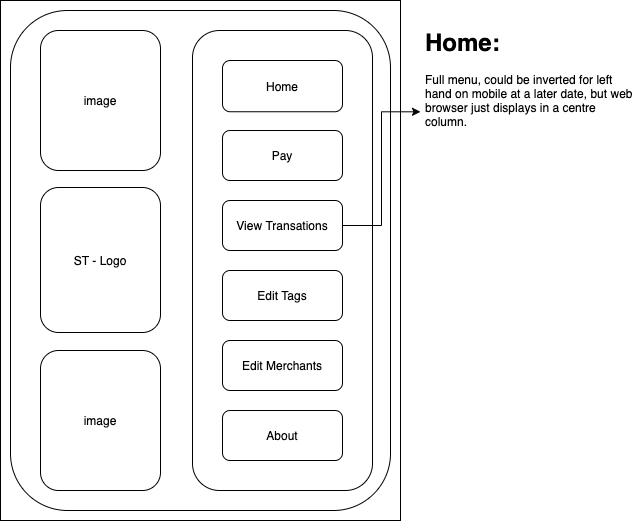

The diagram above was exported from draw.io. Its source (the exported page's mxGraphModel, read from the mxfile embedded in the PNG):
<mxGraphModel dx="946" dy="613" grid="1" gridSize="10" guides="1" tooltips="1" connect="1" arrows="1" fold="1" page="1" pageScale="1" pageWidth="827" pageHeight="1169" math="0" shadow="0">
  <root>
    <mxCell id="0" />
    <mxCell id="1" parent="0" />
    <mxCell id="8HhgvvhVqcTOHC579Pmx-1" value="" style="rounded=0;whiteSpace=wrap;html=1;" vertex="1" parent="1">
      <mxGeometry x="40" y="40" width="400" height="520" as="geometry" />
    </mxCell>
    <mxCell id="8HhgvvhVqcTOHC579Pmx-3" value="" style="rounded=1;whiteSpace=wrap;html=1;" vertex="1" parent="1">
      <mxGeometry x="50" y="50" width="380" height="500" as="geometry" />
    </mxCell>
    <mxCell id="8HhgvvhVqcTOHC579Pmx-15" value="image" style="rounded=1;whiteSpace=wrap;html=1;" vertex="1" parent="1">
      <mxGeometry x="80" y="70" width="120" height="140" as="geometry" />
    </mxCell>
    <mxCell id="8HhgvvhVqcTOHC579Pmx-28" value="&lt;h1&gt;Home:&lt;/h1&gt;&lt;p&gt;Full menu, could be inverted for left hand on mobile at a later date, but web browser just displays in a centre column.&lt;/p&gt;" style="text;html=1;strokeColor=none;fillColor=none;spacing=5;spacingTop=-20;whiteSpace=wrap;overflow=hidden;rounded=0;" vertex="1" parent="1">
      <mxGeometry x="460" y="62.5" width="220" height="177.5" as="geometry" />
    </mxCell>
    <mxCell id="8HhgvvhVqcTOHC579Pmx-33" value="" style="group" vertex="1" connectable="0" parent="1">
      <mxGeometry x="232" y="70" width="180" height="460" as="geometry" />
    </mxCell>
    <mxCell id="8HhgvvhVqcTOHC579Pmx-5" value="" style="rounded=1;whiteSpace=wrap;html=1;" vertex="1" parent="8HhgvvhVqcTOHC579Pmx-33">
      <mxGeometry width="180" height="460" as="geometry" />
    </mxCell>
    <mxCell id="8HhgvvhVqcTOHC579Pmx-6" value="Home" style="rounded=1;whiteSpace=wrap;html=1;" vertex="1" parent="8HhgvvhVqcTOHC579Pmx-33">
      <mxGeometry x="30" y="30" width="120" height="51.25" as="geometry" />
    </mxCell>
    <mxCell id="8HhgvvhVqcTOHC579Pmx-7" value="Pay" style="rounded=1;whiteSpace=wrap;html=1;" vertex="1" parent="8HhgvvhVqcTOHC579Pmx-33">
      <mxGeometry x="30" y="100" width="120" height="50" as="geometry" />
    </mxCell>
    <mxCell id="8HhgvvhVqcTOHC579Pmx-8" value="View Transations" style="rounded=1;whiteSpace=wrap;html=1;" vertex="1" parent="8HhgvvhVqcTOHC579Pmx-33">
      <mxGeometry x="30" y="170" width="120" height="50" as="geometry" />
    </mxCell>
    <mxCell id="8HhgvvhVqcTOHC579Pmx-9" value="About" style="rounded=1;whiteSpace=wrap;html=1;" vertex="1" parent="8HhgvvhVqcTOHC579Pmx-33">
      <mxGeometry x="30" y="380" width="120" height="50" as="geometry" />
    </mxCell>
    <mxCell id="8HhgvvhVqcTOHC579Pmx-17" value="Edit Merchants" style="rounded=1;whiteSpace=wrap;html=1;" vertex="1" parent="8HhgvvhVqcTOHC579Pmx-33">
      <mxGeometry x="30" y="310" width="120" height="50" as="geometry" />
    </mxCell>
    <mxCell id="8HhgvvhVqcTOHC579Pmx-19" value="Edit Tags" style="rounded=1;whiteSpace=wrap;html=1;" vertex="1" parent="8HhgvvhVqcTOHC579Pmx-33">
      <mxGeometry x="30" y="240" width="120" height="50" as="geometry" />
    </mxCell>
    <mxCell id="8HhgvvhVqcTOHC579Pmx-34" value="ST - Logo" style="rounded=1;whiteSpace=wrap;html=1;" vertex="1" parent="1">
      <mxGeometry x="80" y="227" width="120" height="145" as="geometry" />
    </mxCell>
    <mxCell id="8HhgvvhVqcTOHC579Pmx-35" value="image" style="rounded=1;whiteSpace=wrap;html=1;" vertex="1" parent="1">
      <mxGeometry x="80" y="390" width="120" height="140" as="geometry" />
    </mxCell>
    <mxCell id="8HhgvvhVqcTOHC579Pmx-36" value="" style="edgeStyle=orthogonalEdgeStyle;rounded=0;orthogonalLoop=1;jettySize=auto;html=1;" edge="1" parent="1" source="8HhgvvhVqcTOHC579Pmx-8" target="8HhgvvhVqcTOHC579Pmx-28">
      <mxGeometry relative="1" as="geometry" />
    </mxCell>
  </root>
</mxGraphModel>